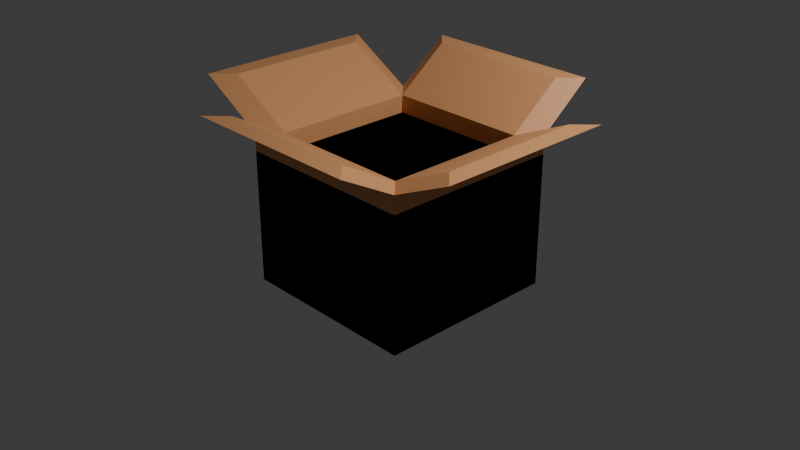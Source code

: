 # Source: Cardbord_1.blend  (saved by Blender 4.3.34; exported with 4.5.12 LTS)
import bpy
from mathutils import Matrix  # noqa: F401  (used for matrix-valued properties, if any)

bpy.ops.wm.read_factory_settings(use_empty=True)
scene = bpy.context.scene
scene.name = 'Scene'

# ---- collections
col_collection = bpy.data.collections.new('Collection'); scene.collection.children.link(col_collection)

# ---- materials (node trees are filled in below, after node groups)
mat_material = bpy.data.materials.new('Material')
mat_material.alpha_threshold = 0.0
mat_material.roughness = 0.5
mat_material.line_color = (0.0, 0.0, 0.0, 1.0)

# ---- material node trees
mat_material.use_nodes = True; mat_material.node_tree.nodes.clear()
_N = mat_material.node_tree.nodes; _L = mat_material.node_tree.links
n0 = _N.new('ShaderNodeOutputMaterial'); n0.name = 'Material Output'; n0.location = (300, 300)
n1 = _N.new('ShaderNodeBsdfPrincipled'); n1.name = 'Principled BSDF'; n1.location = (10, 300)
n1.inputs[0].default_value = (0.8004, 0.3812, 0.1601, 1.0)
n1.inputs[3].default_value = 1.45
_L.new(n1.outputs[0], n0.inputs[0])
n0.is_active_output = True

# ---- world
world_world = bpy.data.worlds.new('World'); scene.world = world_world
world_world.use_nodes = True; world_world.node_tree.nodes.clear()
_N = world_world.node_tree.nodes; _L = world_world.node_tree.links
n0 = _N.new('ShaderNodeOutputWorld'); n0.name = 'World Output'; n0.location = (300, 300)
n1 = _N.new('ShaderNodeBackground'); n1.name = 'Background'; n1.location = (10, 300)
n1.inputs[0].default_value = (0.05088, 0.05088, 0.05088, 1.0)
_L.new(n1.outputs[0], n0.inputs[0])
n0.is_active_output = True
world_world.color = (0.05088, 0.05088, 0.05088)
world_world.sun_shadow_jitter_overblur = 0.0

# ---- cameras
cam_camera = bpy.data.cameras.new('Camera')
cam_camera.clip_end = 100.0
cam_camera.ortho_scale = 7.314

# ---- lights
light_light = bpy.data.lights.new('Light', 'POINT')
light_light.energy = 1000.0
light_light.shadow_soft_size = 0.1

# ---- meshes
me_cube = bpy.data.meshes.new('Cube')
me_cube.from_pydata([(0.7906, 0.7906, 1.0), (1.0, 1.0, -1.0), (0.7906, -0.7906, 1.0), (1.0, -1.0, -1.0), (-0.7906, 0.7906, 1.0), (-1.0, 1.0, -1.0), (-0.7906, -0.7906, 1.0), (-1.0, -1.0, -1.0), (1.0, -1.0, 1.0), (-1.0, -1.0, 1.0), (1.0, 1.0, 1.0), (-1.0, 1.0, 1.0), (1.0, -1.0, 1.269), (-1.0, -1.0, 1.269), (1.0, 1.0, 1.269), (-1.0, 1.0, 1.269), (0.7906, -0.7906, 1.269), (-0.7906, -0.7906, 1.269), (0.7906, 0.7906, 1.269), (-0.7906, 0.7906, 1.269), (1.658, 1.0, 1.684), (1.658, -1.0, 1.684), (-1.742, -1.0, 1.849), (-1.742, 1.0, 1.849), (1.449, 0.7906, 1.684), (1.449, -0.7906, 1.684), (-1.533, -0.7906, 1.849), (-1.533, 0.7906, 1.849), (1.0, -1.605, 1.728), (-1.0, -1.605, 1.728), (-1.0, 1.589, 1.892), (1.0, 1.589, 1.892), (0.7906, -1.396, 1.728), (-0.7906, -1.396, 1.728), (-0.7906, 1.38, 1.892), (0.7906, 1.38, 1.892), (-1.0, 1.0, -1.0), (-1.0, -1.0, -1.0), (-1.0, -1.0, 1.0), (-1.0, 1.0, 1.0), (1.0, -1.0, -1.0), (-1.0, -1.0, -1.0), (1.0, -1.0, 1.0), (-1.0, -1.0, 1.0), (1.0, 1.0, -1.0), (1.0, -1.0, -1.0), (1.0, -1.0, 1.0), (1.0, 1.0, 1.0), (1.0, 1.0, -1.0), (-1.0, 1.0, -1.0), (1.0, 1.0, 1.0), (-1.0, 1.0, 1.0)], [], [(13, 12, 28, 29), (3, 8, 9, 7), (7, 9, 11, 5), (5, 1, 3, 7), (1, 10, 8, 3), (5, 11, 10, 1), (6, 4, 19, 17), (8, 10, 14, 12), (11, 9, 13, 15), (0, 2, 16, 18), (19, 15, 23, 27), (15, 13, 22, 23), (15, 19, 34, 30), (2, 6, 17, 16), (10, 11, 15, 14), (9, 8, 12, 13), (4, 0, 18, 19), (24, 25, 21, 20), (26, 27, 23, 22), (13, 17, 26, 22), (18, 16, 25, 24), (12, 14, 20, 21), (14, 18, 24, 20), (16, 12, 21, 25), (17, 19, 27, 26), (32, 33, 29, 28), (34, 35, 31, 30), (17, 13, 29, 33), (19, 18, 35, 34), (14, 15, 30, 31), (18, 14, 31, 35), (12, 16, 32, 28), (16, 17, 33, 32), (37, 36, 39, 38), (40, 41, 43, 42), (44, 45, 46, 47), (49, 48, 50, 51)])
_uv = me_cube.uv_layers.new(name='UVMap')
_uv.uv.foreach_set('vector', [0.625, 1.0, 0.625, 0.75, 0.625, 0.75, 0.625, 1.0, 0.375, 0.75, 0.625, 0.75, 0.625, 1.0, 0.375, 1.0, 0.375, 0.0, 0.625, 0.0, 0.625, 0.25, 0.375, 0.25, 0.125, 0.5, 0.375, 0.5, 0.375, 0.75, 0.125, 0.75, 0.375, 0.5, 0.625, 0.5, 0.625, 0.75, 0.375, 0.75, 0.375, 0.25, 0.625, 0.25, 0.625, 0.5, 0.375, 0.5, 0.0, 0.0, 0.0, 0.0, 0.0, 0.0, 0.0, 0.0, 0.625, 0.75, 0.625, 0.5, 0.625, 0.5, 0.625, 0.75, 0.625, 0.25, 0.625, 0.0, 0.625, 0.0, 0.625, 0.25, 0.0, 0.0, 0.0, 0.0, 0.0, 0.0, 0.0, 0.0, 0.8488, 0.5262, 0.875, 0.5, 0.875, 0.5, 0.8488, 0.5262, 0.625, 0.25, 0.625, 0.0, 0.625, 0.0, 0.625, 0.25, 0.875, 0.5, 0.8488, 0.5262, 0.8488, 0.5262, 0.875, 0.5, 0.0, 0.0, 0.0, 0.0, 0.0, 0.0, 0.0, 0.0, 0.625, 0.5, 0.625, 0.25, 0.625, 0.25, 0.625, 0.5, 0.625, 1.0, 0.625, 0.75, 0.625, 0.75, 0.625, 1.0, 0.0, 0.0, 0.0, 0.0, 0.0, 0.0, 0.0, 0.0, 0.6512, 0.5262, 0.6512, 0.7238, 0.625, 0.75, 0.625, 0.5, 0.8488, 0.7238, 0.8488, 0.5262, 0.875, 0.5, 0.875, 0.75, 0.875, 0.75, 0.8488, 0.7238, 0.8488, 0.7238, 0.875, 0.75, 0.0, 0.0, 0.0, 0.0, 0.0, 0.0, 0.0, 0.0, 0.625, 0.75, 0.625, 0.5, 0.625, 0.5, 0.625, 0.75, 0.625, 0.5, 0.6512, 0.5262, 0.6512, 0.5262, 0.625, 0.5, 0.6512, 0.7238, 0.625, 0.75, 0.625, 0.75, 0.6512, 0.7238, 0.0, 0.0, 0.0, 0.0, 0.0, 0.0, 0.0, 0.0, 0.6512, 0.7238, 0.8488, 0.7238, 0.875, 0.75, 0.625, 0.75, 0.8488, 0.5262, 0.6512, 0.5262, 0.625, 0.5, 0.875, 0.5, 0.8488, 0.7238, 0.875, 0.75, 0.875, 0.75, 0.8488, 0.7238, 0.0, 0.0, 0.0, 0.0, 0.0, 0.0, 0.0, 0.0, 0.625, 0.5, 0.625, 0.25, 0.625, 0.25, 0.625, 0.5, 0.6512, 0.5262, 0.625, 0.5, 0.625, 0.5, 0.6512, 0.5262, 0.625, 0.75, 0.6512, 0.7238, 0.6512, 0.7238, 0.625, 0.75, 0.0, 0.0, 0.0, 0.0, 0.0, 0.0, 0.0, 0.0, 0.375, 0.0, 0.375, 0.25, 0.625, 0.25, 0.625, 0.0, 0.375, 0.75, 0.375, 1.0, 0.625, 1.0, 0.625, 0.75, 0.375, 0.5, 0.375, 0.75, 0.625, 0.75, 0.625, 0.5, 0.375, 0.25, 0.375, 0.5, 0.625, 0.5, 0.625, 0.25])
me_cube.materials.append(mat_material)
me_cube.use_mirror_vertex_groups = False
me_cube.update()

# ---- objects
ob_cube = bpy.data.objects.new('Cube', me_cube)
ob_light = bpy.data.objects.new('Light', light_light)
ob_camera = bpy.data.objects.new('Camera', cam_camera)

# ---- transforms, parenting, visibility, modifiers, constraints
ob_cube.location = (0.0, 0.0, 0.0)
ob_cube.scale = (1.0, 1.0, 0.7247)
ob_cube.lock_rotations_4d = False
ob_cube.empty_display_type = 'ARROWS'
ob_cube.lineart.crease_threshold = 0.0
ob_light.location = (4.076, 1.005, 5.904)
ob_light.rotation_euler = (0.6503, 0.05522, 1.866)
ob_light.lock_rotations_4d = False
ob_light.empty_display_type = 'ARROWS'
ob_light.color = (0.0, 0.0, 0.0, 0.0)
ob_light.lineart.crease_threshold = 0.0
ob_camera.location = (7.359, -6.926, 4.958)
ob_camera.rotation_euler = (1.109, 0.0, 0.8149)
ob_camera.lock_rotations_4d = False
ob_camera.empty_display_type = 'ARROWS'
ob_camera.color = (0.0, 0.0, 0.0, 0.0)
ob_camera.display_type = 'WIRE'
ob_camera.lineart.crease_threshold = 0.0

# ---- collection membership
col_collection.objects.link(ob_cube)
col_collection.objects.link(ob_light)
col_collection.objects.link(ob_camera)

# ---- scene / render settings (as saved in the file)
scene.camera = ob_camera
scene.frame_start = 1; scene.frame_end = 250; scene.frame_set(1)
scene.render.engine = 'BLENDER_EEVEE_NEXT'
bpy.context.view_layer.update()
